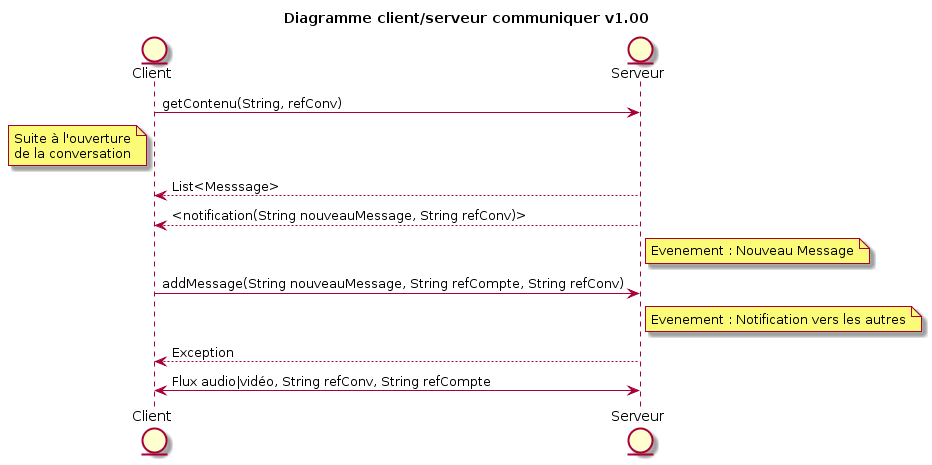

The diagram above was rendered by PlantUML. Its source (embedded in the PNG):
@startuml
title Diagramme client/serveur communiquer v1.00

Entity Client as C
Entity Serveur as S

C -> S : getContenu(String, refConv)

note left of C
    Suite à l'ouverture
    de la conversation
endnote

C <-- S : List<Messsage>
C <-- S : <notification(String nouveauMessage, String refConv)>

note right of S
     Evenement : Nouveau Message
endnote
C -> S : addMessage(String nouveauMessage, String refCompte, String refConv)
note right of S
     Evenement : Notification vers les autres
endnote
C <-- S : Exception
C <-> S : Flux audio|vidéo, String refConv, String refCompte
@enduml